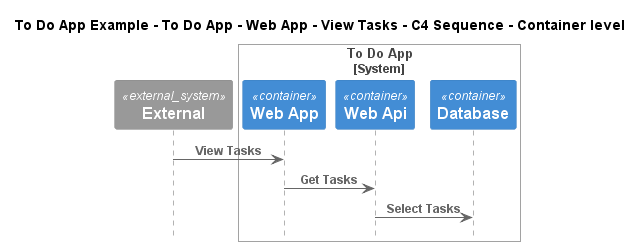

The diagram above was rendered by PlantUML. Its source (embedded in the PNG):
@startuml
!include ..\..\..\..\..\..\..\.c4s\C4_Sequence.puml

title To Do App Example - To Do App - Web App - View Tasks - C4 Sequence - Container level

System_Ext(C4InterFlow.SoftwareSystems.ExternalSystem, "External", "")

System_Boundary(ToDoAppExample.SoftwareSystems.ToDoApp, "To Do App")
    Container(ToDoAppExample.SoftwareSystems.ToDoApp.Containers.WebApp, "Web App", "", "")
    Container(ToDoAppExample.SoftwareSystems.ToDoApp.Containers.WebApi, "Web Api", "", "")
    Container(ToDoAppExample.SoftwareSystems.ToDoApp.Containers.Database, "Database", "", "")
Boundary_End()

Rel(C4InterFlow.SoftwareSystems.ExternalSystem, ToDoAppExample.SoftwareSystems.ToDoApp.Containers.WebApp, "View Tasks")
Rel(ToDoAppExample.SoftwareSystems.ToDoApp.Containers.WebApp, ToDoAppExample.SoftwareSystems.ToDoApp.Containers.WebApi, "Get Tasks")
Rel(ToDoAppExample.SoftwareSystems.ToDoApp.Containers.WebApi, ToDoAppExample.SoftwareSystems.ToDoApp.Containers.Database, "Select Tasks")


@enduml